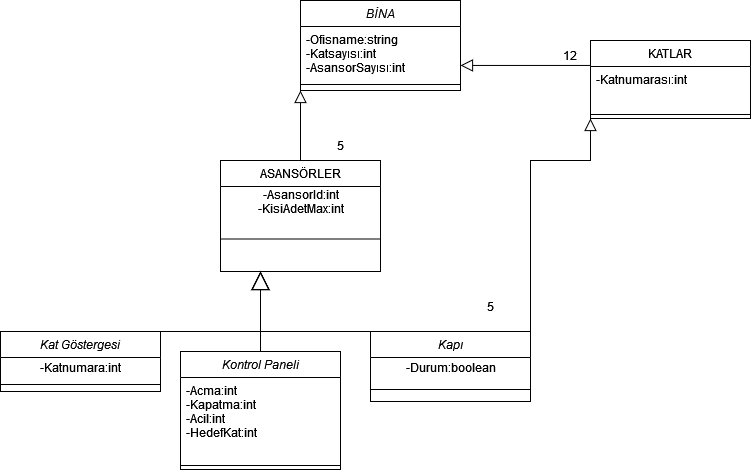

The diagram above was exported from draw.io. Its source (the exported page's mxGraphModel, read from the mxfile embedded in the PNG):
<mxGraphModel dx="1920" dy="594" grid="1" gridSize="10" guides="1" tooltips="1" connect="1" arrows="1" fold="1" page="1" pageScale="1" pageWidth="827" pageHeight="1169" math="0" shadow="0">
  <root>
    <mxCell id="WIyWlLk6GJQsqaUBKTNV-0" />
    <mxCell id="WIyWlLk6GJQsqaUBKTNV-1" parent="WIyWlLk6GJQsqaUBKTNV-0" />
    <mxCell id="zkfFHV4jXpPFQw0GAbJ--0" value="BİNA" style="swimlane;fontStyle=2;align=center;verticalAlign=top;childLayout=stackLayout;horizontal=1;startSize=26;horizontalStack=0;resizeParent=1;resizeLast=0;collapsible=1;marginBottom=0;rounded=0;shadow=0;strokeWidth=1;" parent="WIyWlLk6GJQsqaUBKTNV-1" vertex="1">
      <mxGeometry x="220" y="120" width="160" height="90" as="geometry">
        <mxRectangle x="230" y="140" width="160" height="26" as="alternateBounds" />
      </mxGeometry>
    </mxCell>
    <mxCell id="zkfFHV4jXpPFQw0GAbJ--2" value="-Ofisname:string&#10;-Katsayısı:int&#10;-AsansorSayısı:int&#10;&#10;" style="text;align=left;verticalAlign=top;spacingLeft=4;spacingRight=4;overflow=hidden;rotatable=0;points=[[0,0.5],[1,0.5]];portConstraint=eastwest;rounded=0;shadow=0;html=0;" parent="zkfFHV4jXpPFQw0GAbJ--0" vertex="1">
      <mxGeometry y="26" width="160" height="54" as="geometry" />
    </mxCell>
    <mxCell id="zkfFHV4jXpPFQw0GAbJ--4" value="" style="line;html=1;strokeWidth=1;align=left;verticalAlign=middle;spacingTop=-1;spacingLeft=3;spacingRight=3;rotatable=0;labelPosition=right;points=[];portConstraint=eastwest;" parent="zkfFHV4jXpPFQw0GAbJ--0" vertex="1">
      <mxGeometry y="80" width="160" height="8" as="geometry" />
    </mxCell>
    <mxCell id="zkfFHV4jXpPFQw0GAbJ--6" value="ASANSÖRLER" style="swimlane;fontStyle=0;align=center;verticalAlign=top;childLayout=stackLayout;horizontal=1;startSize=26;horizontalStack=0;resizeParent=1;resizeLast=0;collapsible=1;marginBottom=0;rounded=0;shadow=0;strokeWidth=1;" parent="WIyWlLk6GJQsqaUBKTNV-1" vertex="1">
      <mxGeometry x="140" y="280" width="160" height="111" as="geometry">
        <mxRectangle x="130" y="380" width="160" height="26" as="alternateBounds" />
      </mxGeometry>
    </mxCell>
    <mxCell id="2Qg4Ex1s_gxnDNWbnyLY-2" value="&lt;div&gt;-AsansorId:int&lt;/div&gt;&lt;div&gt;-KisiAdetMax:int&lt;br&gt;&lt;/div&gt;&lt;div&gt;&lt;br&gt;&lt;/div&gt;&lt;div&gt;&lt;br&gt;&lt;/div&gt;" style="text;html=1;align=center;verticalAlign=middle;resizable=0;points=[];autosize=1;strokeColor=none;fillColor=none;" vertex="1" parent="zkfFHV4jXpPFQw0GAbJ--6">
      <mxGeometry y="26" width="160" height="60" as="geometry" />
    </mxCell>
    <mxCell id="zkfFHV4jXpPFQw0GAbJ--12" value="" style="endArrow=block;endSize=10;endFill=0;shadow=0;strokeWidth=1;rounded=0;edgeStyle=elbowEdgeStyle;elbow=vertical;entryX=0;entryY=1;entryDx=0;entryDy=0;" parent="WIyWlLk6GJQsqaUBKTNV-1" source="zkfFHV4jXpPFQw0GAbJ--6" target="zkfFHV4jXpPFQw0GAbJ--0" edge="1">
      <mxGeometry width="160" relative="1" as="geometry">
        <mxPoint x="240" y="334" as="sourcePoint" />
        <mxPoint x="260" y="295.9473684210527" as="targetPoint" />
      </mxGeometry>
    </mxCell>
    <mxCell id="zkfFHV4jXpPFQw0GAbJ--13" value="KATLAR" style="swimlane;fontStyle=0;align=center;verticalAlign=top;childLayout=stackLayout;horizontal=1;startSize=26;horizontalStack=0;resizeParent=1;resizeLast=0;collapsible=1;marginBottom=0;rounded=0;shadow=0;strokeWidth=1;" parent="WIyWlLk6GJQsqaUBKTNV-1" vertex="1">
      <mxGeometry x="510" y="160" width="160" height="78" as="geometry">
        <mxRectangle x="340" y="380" width="170" height="26" as="alternateBounds" />
      </mxGeometry>
    </mxCell>
    <mxCell id="zkfFHV4jXpPFQw0GAbJ--14" value="-Katnumarası:int&#10;&#10;" style="text;align=left;verticalAlign=top;spacingLeft=4;spacingRight=4;overflow=hidden;rotatable=0;points=[[0,0.5],[1,0.5]];portConstraint=eastwest;" parent="zkfFHV4jXpPFQw0GAbJ--13" vertex="1">
      <mxGeometry y="26" width="160" height="44" as="geometry" />
    </mxCell>
    <mxCell id="zkfFHV4jXpPFQw0GAbJ--15" value="" style="line;html=1;strokeWidth=1;align=left;verticalAlign=middle;spacingTop=-1;spacingLeft=3;spacingRight=3;rotatable=0;labelPosition=right;points=[];portConstraint=eastwest;" parent="zkfFHV4jXpPFQw0GAbJ--13" vertex="1">
      <mxGeometry y="70" width="160" height="8" as="geometry" />
    </mxCell>
    <mxCell id="zkfFHV4jXpPFQw0GAbJ--16" value="" style="endArrow=block;endSize=10;endFill=0;shadow=0;strokeWidth=1;rounded=0;edgeStyle=elbowEdgeStyle;elbow=vertical;" parent="WIyWlLk6GJQsqaUBKTNV-1" source="zkfFHV4jXpPFQw0GAbJ--13" target="zkfFHV4jXpPFQw0GAbJ--0" edge="1">
      <mxGeometry width="160" relative="1" as="geometry">
        <mxPoint x="210" y="373" as="sourcePoint" />
        <mxPoint x="310" y="271" as="targetPoint" />
      </mxGeometry>
    </mxCell>
    <mxCell id="zkfFHV4jXpPFQw0GAbJ--9" value="" style="line;html=1;strokeWidth=1;align=left;verticalAlign=middle;spacingTop=-1;spacingLeft=3;spacingRight=3;rotatable=0;labelPosition=right;points=[];portConstraint=eastwest;" parent="WIyWlLk6GJQsqaUBKTNV-1" vertex="1">
      <mxGeometry x="140" y="306" width="160" height="105" as="geometry" />
    </mxCell>
    <mxCell id="2Qg4Ex1s_gxnDNWbnyLY-5" value="5" style="text;html=1;strokeColor=none;fillColor=none;align=center;verticalAlign=middle;whiteSpace=wrap;rounded=0;" vertex="1" parent="WIyWlLk6GJQsqaUBKTNV-1">
      <mxGeometry x="230" y="250" width="60" height="30" as="geometry" />
    </mxCell>
    <mxCell id="2Qg4Ex1s_gxnDNWbnyLY-6" value="12" style="text;html=1;strokeColor=none;fillColor=none;align=center;verticalAlign=middle;whiteSpace=wrap;rounded=0;" vertex="1" parent="WIyWlLk6GJQsqaUBKTNV-1">
      <mxGeometry x="460" y="160" width="60" height="30" as="geometry" />
    </mxCell>
    <mxCell id="2Qg4Ex1s_gxnDNWbnyLY-10" value="Kat Göstergesi" style="swimlane;fontStyle=2;align=center;verticalAlign=top;childLayout=stackLayout;horizontal=1;startSize=26;horizontalStack=0;resizeParent=1;resizeLast=0;collapsible=1;marginBottom=0;rounded=0;shadow=0;strokeWidth=1;" vertex="1" parent="WIyWlLk6GJQsqaUBKTNV-1">
      <mxGeometry x="-80" y="451" width="160" height="60" as="geometry">
        <mxRectangle x="230" y="140" width="160" height="26" as="alternateBounds" />
      </mxGeometry>
    </mxCell>
    <mxCell id="2Qg4Ex1s_gxnDNWbnyLY-23" value="-Katnumara:int" style="text;html=1;align=center;verticalAlign=middle;resizable=0;points=[];autosize=1;strokeColor=none;fillColor=none;" vertex="1" parent="2Qg4Ex1s_gxnDNWbnyLY-10">
      <mxGeometry y="26" width="160" height="20" as="geometry" />
    </mxCell>
    <mxCell id="2Qg4Ex1s_gxnDNWbnyLY-12" value="" style="line;html=1;strokeWidth=1;align=left;verticalAlign=middle;spacingTop=-1;spacingLeft=3;spacingRight=3;rotatable=0;labelPosition=right;points=[];portConstraint=eastwest;" vertex="1" parent="2Qg4Ex1s_gxnDNWbnyLY-10">
      <mxGeometry y="46" width="160" height="14" as="geometry" />
    </mxCell>
    <mxCell id="2Qg4Ex1s_gxnDNWbnyLY-13" value="Kontrol Paneli" style="swimlane;fontStyle=2;align=center;verticalAlign=top;childLayout=stackLayout;horizontal=1;startSize=26;horizontalStack=0;resizeParent=1;resizeLast=0;collapsible=1;marginBottom=0;rounded=0;shadow=0;strokeWidth=1;" vertex="1" parent="WIyWlLk6GJQsqaUBKTNV-1">
      <mxGeometry x="100" y="471" width="160" height="118" as="geometry">
        <mxRectangle x="230" y="140" width="160" height="26" as="alternateBounds" />
      </mxGeometry>
    </mxCell>
    <mxCell id="2Qg4Ex1s_gxnDNWbnyLY-14" value="-Acma:int&#10;-Kapatma:int&#10;-Acil:int&#10;-HedefKat:int&#10;" style="text;align=left;verticalAlign=top;spacingLeft=4;spacingRight=4;overflow=hidden;rotatable=0;points=[[0,0.5],[1,0.5]];portConstraint=eastwest;rounded=0;shadow=0;html=0;" vertex="1" parent="2Qg4Ex1s_gxnDNWbnyLY-13">
      <mxGeometry y="26" width="160" height="84" as="geometry" />
    </mxCell>
    <mxCell id="2Qg4Ex1s_gxnDNWbnyLY-15" value="" style="line;html=1;strokeWidth=1;align=left;verticalAlign=middle;spacingTop=-1;spacingLeft=3;spacingRight=3;rotatable=0;labelPosition=right;points=[];portConstraint=eastwest;" vertex="1" parent="2Qg4Ex1s_gxnDNWbnyLY-13">
      <mxGeometry y="110" width="160" height="8" as="geometry" />
    </mxCell>
    <mxCell id="2Qg4Ex1s_gxnDNWbnyLY-16" value="Kapı" style="swimlane;fontStyle=2;align=center;verticalAlign=top;childLayout=stackLayout;horizontal=1;startSize=26;horizontalStack=0;resizeParent=1;resizeLast=0;collapsible=1;marginBottom=0;rounded=0;shadow=0;strokeWidth=1;" vertex="1" parent="WIyWlLk6GJQsqaUBKTNV-1">
      <mxGeometry x="290" y="451" width="160" height="70" as="geometry">
        <mxRectangle x="230" y="140" width="160" height="26" as="alternateBounds" />
      </mxGeometry>
    </mxCell>
    <mxCell id="2Qg4Ex1s_gxnDNWbnyLY-22" value="-Durum:boolean" style="text;html=1;align=center;verticalAlign=middle;resizable=0;points=[];autosize=1;strokeColor=none;fillColor=none;" vertex="1" parent="2Qg4Ex1s_gxnDNWbnyLY-16">
      <mxGeometry y="26" width="160" height="20" as="geometry" />
    </mxCell>
    <mxCell id="2Qg4Ex1s_gxnDNWbnyLY-18" value="" style="line;html=1;strokeWidth=1;align=left;verticalAlign=middle;spacingTop=-1;spacingLeft=3;spacingRight=3;rotatable=0;labelPosition=right;points=[];portConstraint=eastwest;" vertex="1" parent="2Qg4Ex1s_gxnDNWbnyLY-16">
      <mxGeometry y="46" width="160" height="24" as="geometry" />
    </mxCell>
    <mxCell id="2Qg4Ex1s_gxnDNWbnyLY-19" value="" style="endArrow=block;endSize=16;endFill=0;html=1;rounded=0;entryX=0.25;entryY=1;entryDx=0;entryDy=0;exitX=0.5;exitY=0;exitDx=0;exitDy=0;" edge="1" parent="WIyWlLk6GJQsqaUBKTNV-1" source="2Qg4Ex1s_gxnDNWbnyLY-10" target="zkfFHV4jXpPFQw0GAbJ--6">
      <mxGeometry width="160" relative="1" as="geometry">
        <mxPoint x="20" y="471" as="sourcePoint" />
        <mxPoint x="180" y="471" as="targetPoint" />
        <Array as="points">
          <mxPoint x="180" y="451" />
        </Array>
      </mxGeometry>
    </mxCell>
    <mxCell id="2Qg4Ex1s_gxnDNWbnyLY-20" value="" style="endArrow=block;endSize=16;endFill=0;html=1;rounded=0;exitX=0.5;exitY=0;exitDx=0;exitDy=0;" edge="1" parent="WIyWlLk6GJQsqaUBKTNV-1" source="2Qg4Ex1s_gxnDNWbnyLY-13">
      <mxGeometry width="160" relative="1" as="geometry">
        <mxPoint x="20" y="471" as="sourcePoint" />
        <mxPoint x="180" y="391" as="targetPoint" />
        <Array as="points">
          <mxPoint x="180" y="451" />
        </Array>
      </mxGeometry>
    </mxCell>
    <mxCell id="2Qg4Ex1s_gxnDNWbnyLY-21" value="" style="endArrow=block;endSize=16;endFill=0;html=1;rounded=0;exitX=0.25;exitY=0;exitDx=0;exitDy=0;" edge="1" parent="WIyWlLk6GJQsqaUBKTNV-1" source="2Qg4Ex1s_gxnDNWbnyLY-16">
      <mxGeometry width="160" relative="1" as="geometry">
        <mxPoint x="20" y="471" as="sourcePoint" />
        <mxPoint x="180" y="391" as="targetPoint" />
        <Array as="points">
          <mxPoint x="180" y="451" />
        </Array>
      </mxGeometry>
    </mxCell>
    <mxCell id="2Qg4Ex1s_gxnDNWbnyLY-25" value="" style="endArrow=block;endSize=10;endFill=0;shadow=0;strokeWidth=1;rounded=0;edgeStyle=elbowEdgeStyle;elbow=vertical;entryX=0;entryY=1;entryDx=0;entryDy=0;exitX=1;exitY=0;exitDx=0;exitDy=0;" edge="1" parent="WIyWlLk6GJQsqaUBKTNV-1" source="2Qg4Ex1s_gxnDNWbnyLY-16" target="zkfFHV4jXpPFQw0GAbJ--13">
      <mxGeometry width="160" relative="1" as="geometry">
        <mxPoint x="344" y="350" as="sourcePoint" />
        <mxPoint x="344" y="280" as="targetPoint" />
        <Array as="points">
          <mxPoint x="410" y="280" />
        </Array>
      </mxGeometry>
    </mxCell>
    <mxCell id="2Qg4Ex1s_gxnDNWbnyLY-27" value="5" style="text;html=1;strokeColor=none;fillColor=none;align=center;verticalAlign=middle;whiteSpace=wrap;rounded=0;" vertex="1" parent="WIyWlLk6GJQsqaUBKTNV-1">
      <mxGeometry x="380" y="411" width="60" height="30" as="geometry" />
    </mxCell>
  </root>
</mxGraphModel>